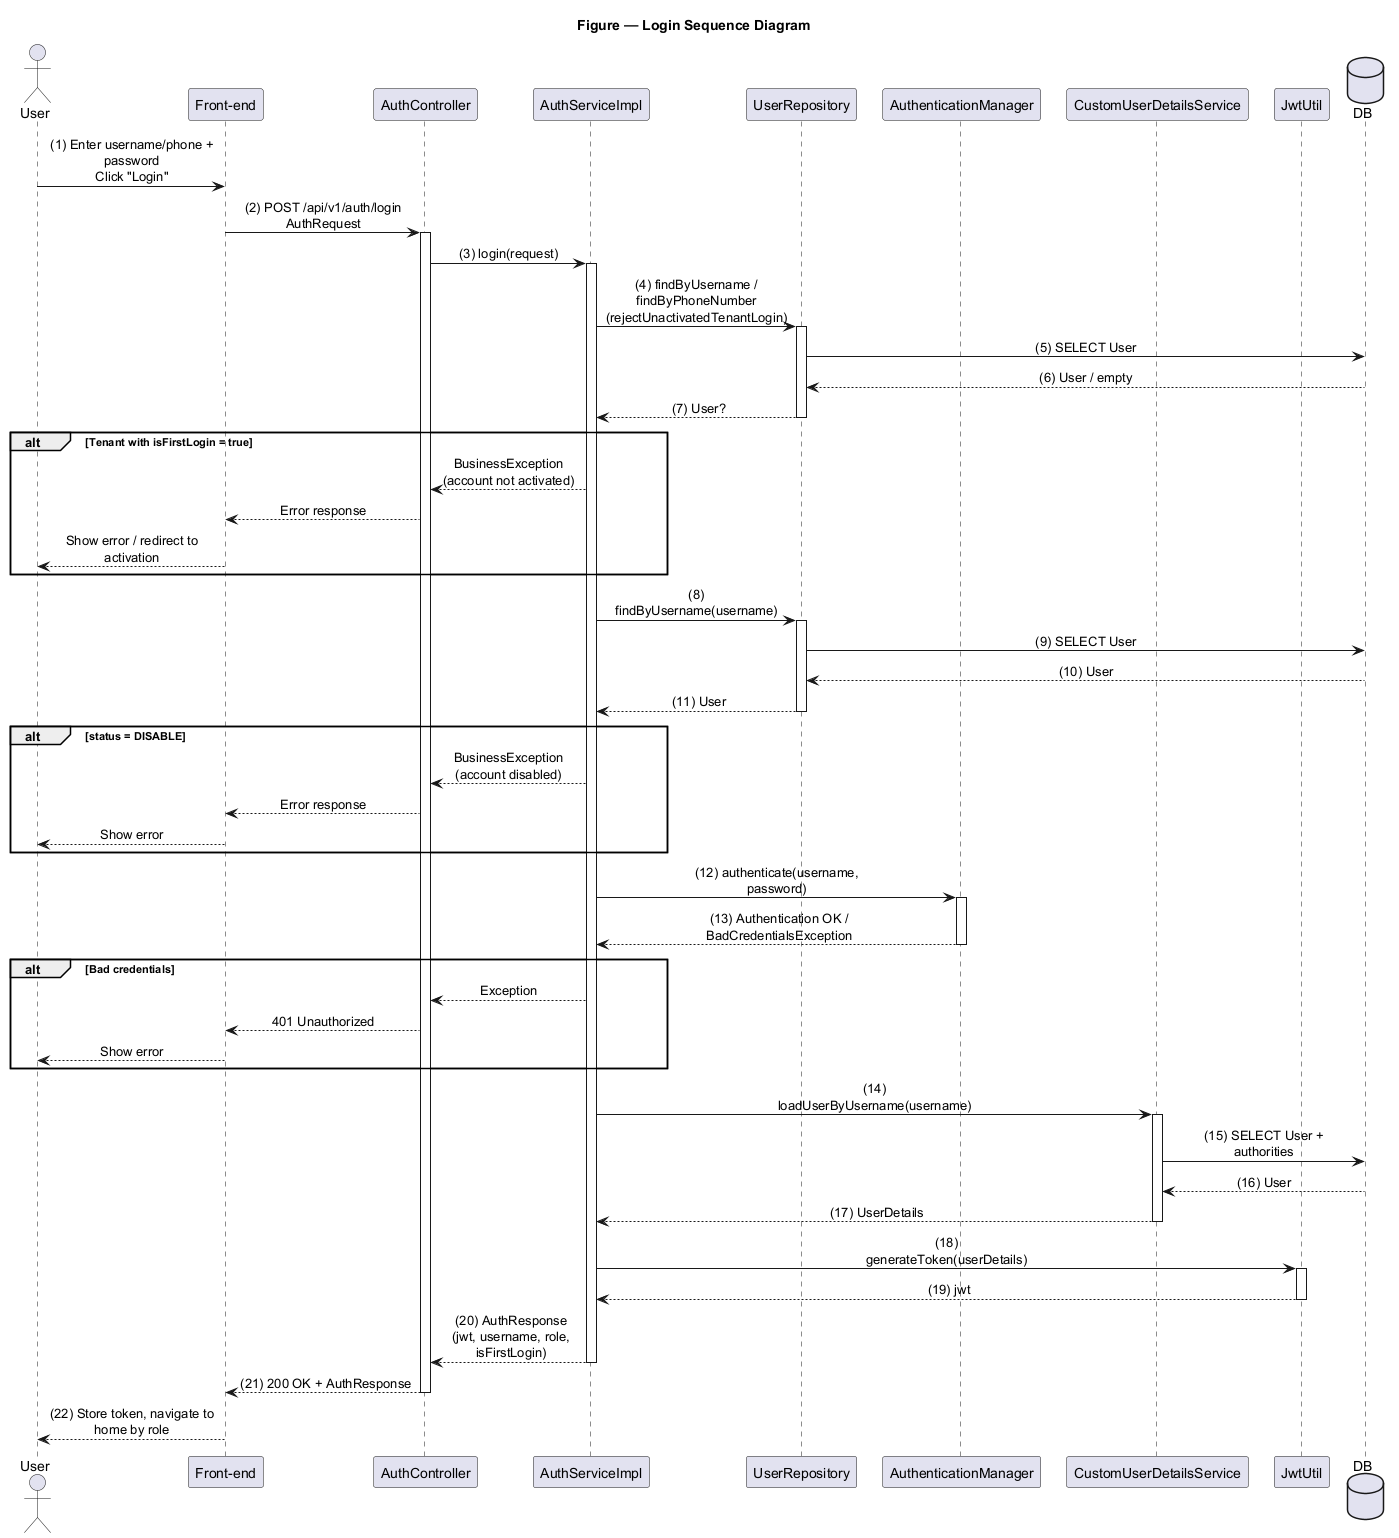

The diagram above was rendered by PlantUML. Its source (embedded in the PNG):
@startuml Login
title Figure — Login Sequence Diagram

skinparam sequenceMessageAlign center
skinparam responseMessageBelowArrow true
skinparam maxMessageSize 180
skinparam ParticipantPadding 8
skinparam BoxPadding 6

actor User
participant "Front-end" as FE
participant "AuthController" as C
participant "AuthServiceImpl" as S
participant "UserRepository" as UR
participant "AuthenticationManager" as AM
participant "CustomUserDetailsService" as UDS
participant "JwtUtil" as JWT
database DB

User -> FE : (1) Enter username/phone + password\nClick "Login"
FE -> C : (2) POST /api/v1/auth/login\nAuthRequest
activate C
C -> S : (3) login(request)
activate S

S -> UR : (4) findByUsername / findByPhoneNumber\n(rejectUnactivatedTenantLogin)
activate UR
UR -> DB : (5) SELECT User
DB --> UR : (6) User / empty
UR --> S : (7) User?
deactivate UR

alt Tenant with isFirstLogin = true
  S --> C : BusinessException\n(account not activated)
  C --> FE : Error response
  FE --> User : Show error / redirect to activation
end

S -> UR : (8) findByUsername(username)
activate UR
UR -> DB : (9) SELECT User
DB --> UR : (10) User
UR --> S : (11) User
deactivate UR

alt status = DISABLE
  S --> C : BusinessException\n(account disabled)
  C --> FE : Error response
  FE --> User : Show error
end

S -> AM : (12) authenticate(username, password)
activate AM
AM --> S : (13) Authentication OK /\nBadCredentialsException
deactivate AM

alt Bad credentials
  S --> C : Exception
  C --> FE : 401 Unauthorized
  FE --> User : Show error
end

S -> UDS : (14) loadUserByUsername(username)
activate UDS
UDS -> DB : (15) SELECT User + authorities
DB --> UDS : (16) User
UDS --> S : (17) UserDetails
deactivate UDS

S -> JWT : (18) generateToken(userDetails)
activate JWT
JWT --> S : (19) jwt
deactivate JWT

S --> C : (20) AuthResponse\n(jwt, username, role, isFirstLogin)
deactivate S
C --> FE : (21) 200 OK + AuthResponse
deactivate C
FE --> User : (22) Store token, navigate to home by role

@enduml